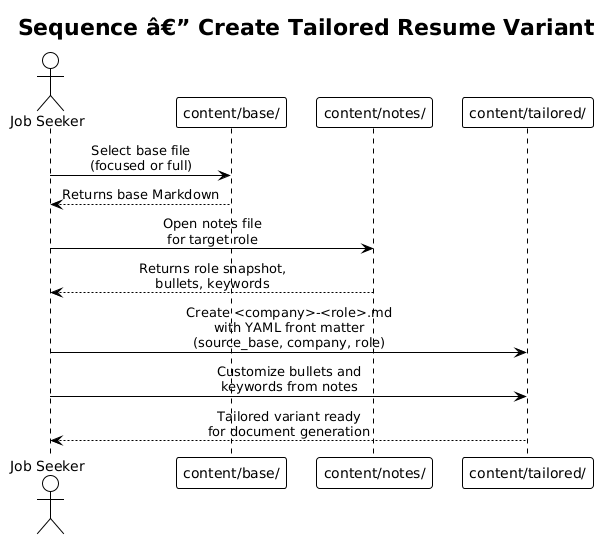

The diagram above was rendered by PlantUML. Its source (embedded in the PNG):
@startuml
!theme plain
skinparam sequenceMessageAlign center

title Sequence â€” Create Tailored Resume Variant

actor "Job Seeker" as User
participant "content/base/" as Base
participant "content/notes/" as Notes
participant "content/tailored/" as Tailored

User -> Base : Select base file\n(focused or full)
Base --> User : Returns base Markdown

User -> Notes : Open notes file\nfor target role
Notes --> User : Returns role snapshot,\nbullets, keywords

User -> Tailored : Create <company>-<role>.md\nwith YAML front matter\n(source_base, company, role)
User -> Tailored : Customize bullets and\nkeywords from notes

Tailored --> User : Tailored variant ready\nfor document generation
@enduml